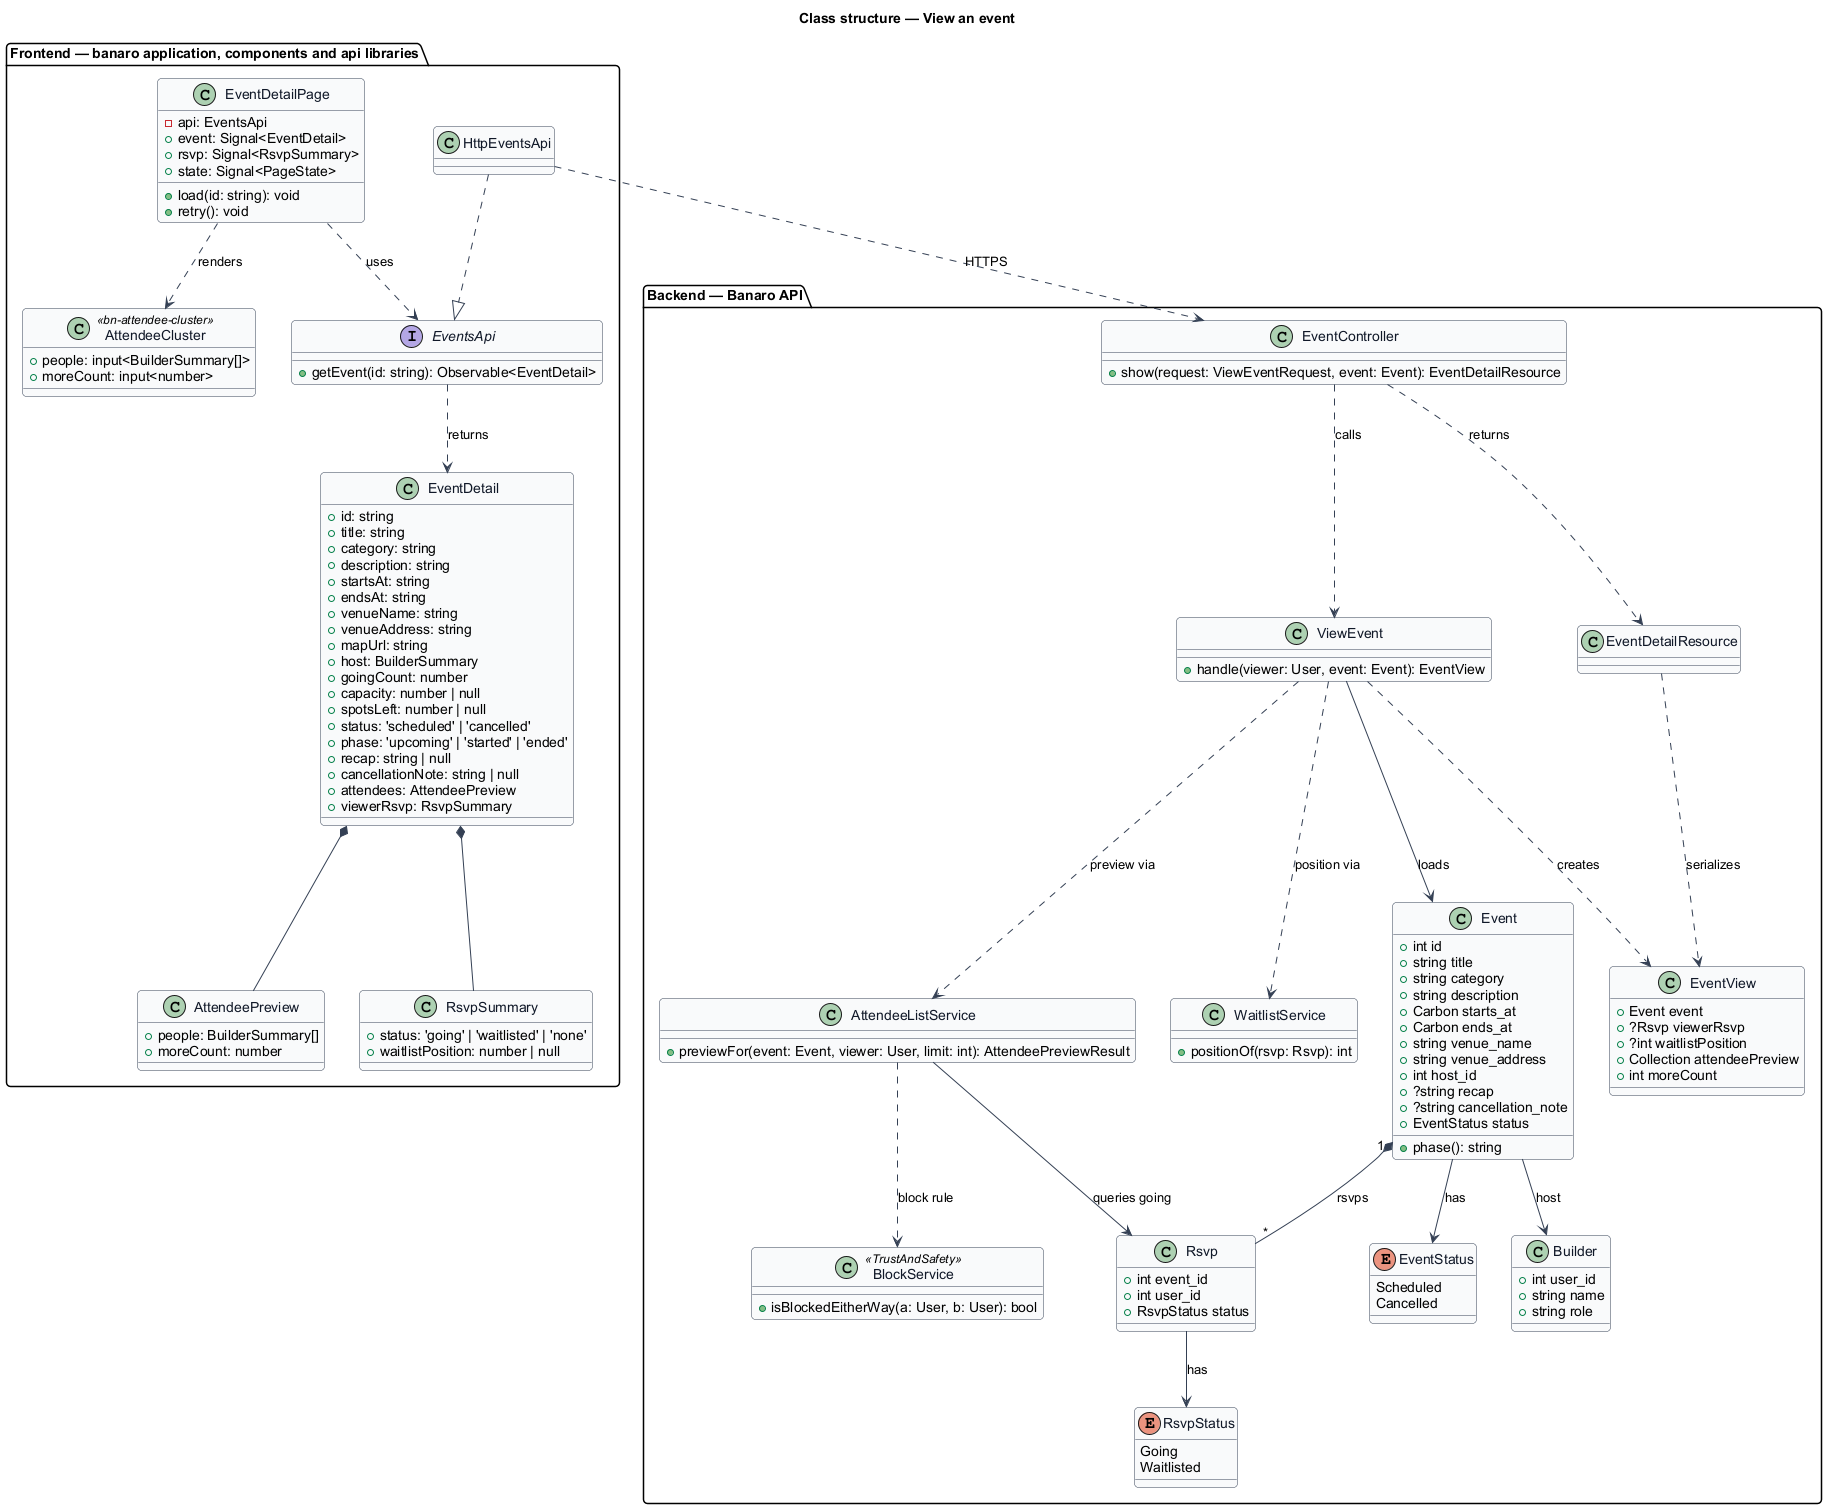

The diagram above was rendered by PlantUML. Its source (embedded in the PNG):
@startuml
' --- shared skin header ---
skinparam backgroundColor #FFFFFF
skinparam shadowing false
skinparam roundcorner 8
skinparam defaultFontName Arial
skinparam ArrowColor #344054
skinparam class {
  BorderColor #344054
  FontColor #101828
  BackgroundColor #F9FAFB
}
' --------------------------
title Class structure — View an event

package "Frontend — banaro application, components and api libraries" {
  class EventDetailPage {
    -api: EventsApi
    +event: Signal<EventDetail>
    +rsvp: Signal<RsvpSummary>
    +state: Signal<PageState>
    +load(id: string): void
    +retry(): void
  }
  class AttendeeCluster <<bn-attendee-cluster>> {
    +people: input<BuilderSummary[]>
    +moreCount: input<number>
  }
  interface EventsApi {
    +getEvent(id: string): Observable<EventDetail>
  }
  class HttpEventsApi
  class EventDetail {
    +id: string
    +title: string
    +category: string
    +description: string
    +startsAt: string
    +endsAt: string
    +venueName: string
    +venueAddress: string
    +mapUrl: string
    +host: BuilderSummary
    +goingCount: number
    +capacity: number | null
    +spotsLeft: number | null
    +status: 'scheduled' | 'cancelled'
    +phase: 'upcoming' | 'started' | 'ended'
    +recap: string | null
    +cancellationNote: string | null
    +attendees: AttendeePreview
    +viewerRsvp: RsvpSummary
  }
  class AttendeePreview {
    +people: BuilderSummary[]
    +moreCount: number
  }
  class RsvpSummary {
    +status: 'going' | 'waitlisted' | 'none'
    +waitlistPosition: number | null
  }
}

package "Backend — Banaro API" {
  class EventController {
    +show(request: ViewEventRequest, event: Event): EventDetailResource
  }
  class ViewEvent {
    +handle(viewer: User, event: Event): EventView
  }
  class EventView {
    +Event event
    +?Rsvp viewerRsvp
    +?int waitlistPosition
    +Collection attendeePreview
    +int moreCount
  }
  class AttendeeListService {
    +previewFor(event: Event, viewer: User, limit: int): AttendeePreviewResult
  }
  class BlockService <<TrustAndSafety>> {
    +isBlockedEitherWay(a: User, b: User): bool
  }
  class WaitlistService {
    +positionOf(rsvp: Rsvp): int
  }
  class Event {
    +int id
    +string title
    +string category
    +string description
    +Carbon starts_at
    +Carbon ends_at
    +string venue_name
    +string venue_address
    +int host_id
    +?string recap
    +?string cancellation_note
    +EventStatus status
    +phase(): string
  }
  class Rsvp {
    +int event_id
    +int user_id
    +RsvpStatus status
  }
  class Builder {
    +int user_id
    +string name
    +string role
  }
  enum RsvpStatus {
    Going
    Waitlisted
  }
  enum EventStatus {
    Scheduled
    Cancelled
  }
  class EventDetailResource
}

EventDetailPage ..> EventsApi : uses
EventDetailPage ..> AttendeeCluster : renders
HttpEventsApi ..|> EventsApi
EventsApi ..> EventDetail : returns
EventDetail *-- AttendeePreview
EventDetail *-- RsvpSummary
HttpEventsApi ..> EventController : HTTPS

EventController ..> ViewEvent : calls
EventController ..> EventDetailResource : returns
EventDetailResource ..> EventView : serializes
ViewEvent ..> EventView : creates
ViewEvent ..> WaitlistService : position via
ViewEvent ..> AttendeeListService : preview via
AttendeeListService ..> BlockService : block rule
AttendeeListService --> Rsvp : queries going
ViewEvent --> Event : loads
Event "1" *-- "*" Rsvp : rsvps
Event --> Builder : host
Rsvp --> RsvpStatus : has
Event --> EventStatus : has
@enduml